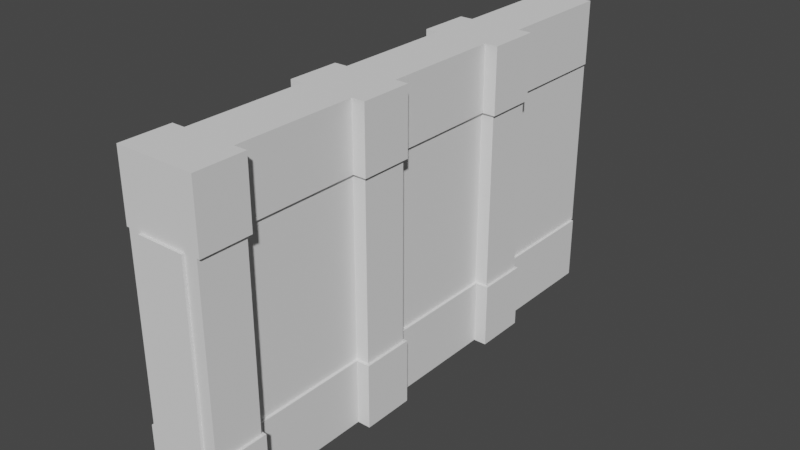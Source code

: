 # Source: Wall_General_High.blend  (saved by Blender 2.91.10; exported with 4.5.12 LTS)
import bpy
from mathutils import Matrix  # noqa: F401  (used for matrix-valued properties, if any)

bpy.ops.wm.read_factory_settings(use_empty=True)
scene = bpy.context.scene
scene.name = 'Scene'

# ---- collections
col_collection = bpy.data.collections.new('Collection'); scene.collection.children.link(col_collection)

# ---- world
world_world = bpy.data.worlds.new('World'); scene.world = world_world
world_world.use_nodes = True; world_world.node_tree.nodes.clear()
_N = world_world.node_tree.nodes; _L = world_world.node_tree.links
n0 = _N.new('ShaderNodeOutputWorld'); n0.name = 'World Output'; n0.location = (300, 300)
n1 = _N.new('ShaderNodeBackground'); n1.name = 'Background'; n1.location = (10, 300)
n1.inputs[0].default_value = (0.05088, 0.05088, 0.05088, 1.0)
_L.new(n1.outputs[0], n0.inputs[0])
n0.is_active_output = True
world_world.color = (0.05088, 0.05088, 0.05088)
world_world.use_sun_shadow = False
world_world.sun_shadow_jitter_overblur = 0.0

# ---- meshes
me_cube_003 = bpy.data.meshes.new('Cube.003')
me_cube_003.from_pydata([(0.3968, -5.044, -1.5), (0.3968, -5.044, 2.803), (0.3968, -1.954, 2.803), (0.3968, -4.208, 2.803), (0.6306, -4.208, 2.803), (0.6306, -5.044, 2.803), (0.6306, -5.044, -1.5), (0.3968, -1.954, -0.3438), (0.3968, -5.044, -0.3438), (0.3968, -4.208, -0.3438), (0.6306, -5.044, -0.3438), (0.6306, -4.208, -0.3438), (0.4448, -2.0, -0.3438), (0.4448, -2.0, -1.5), (0.4448, -4.159, -1.5), (0.4448, -4.159, -0.3438), (0.6777, -5.044, -0.3438), (0.6777, -5.044, -1.5), (0.6777, -4.159, -1.5), (0.6777, -4.159, -0.3438), (0.3968, 1.135, 2.803), (0.3968, -1.119, 2.803), (0.6306, -1.119, 2.803), (0.6306, -1.954, 2.803), (0.3968, 1.135, -0.3438), (0.3968, -1.119, -0.3438), (0.6306, -1.954, -0.3438), (0.6306, -1.119, -0.3438), (0.4448, 1.094, -0.3438), (0.4448, 1.094, -1.5), (0.4448, -1.069, -1.5), (0.4448, -1.069, -0.3438), (0.6777, -2.0, -0.3438), (0.6777, -2.0, -1.5), (0.6777, -1.069, -1.5), (0.6777, -1.069, -0.3438), (0.3968, 4.224, -1.5), (0.3968, 4.224, 2.803), (0.3968, 1.97, 2.803), (0.6306, 1.97, 2.803), (0.6306, 1.135, 2.803), (0.3968, 4.224, -0.3438), (0.3968, 1.97, -0.3438), (0.6306, 1.135, -0.3438), (0.6306, 1.97, -0.3438), (0.4448, 4.224, -0.3438), (0.4448, 4.224, -1.5), (0.4448, 2.02, -1.5), (0.4448, 2.02, -0.3438), (0.6777, 1.095, -0.3438), (0.6777, 1.095, -1.5), (0.6777, 2.02, -1.5), (0.6777, 2.02, -0.3438), (-0.4386, -5.044, -1.5), (-0.4386, -5.044, 2.803), (-0.4386, -1.954, 2.803), (-0.4386, -4.208, 2.803), (-0.6724, -4.208, 2.803), (-0.6724, -5.044, 2.803), (-0.6724, -5.044, -1.5), (-0.4386, -5.044, -0.3438), (-0.4386, -1.954, -0.3438), (-0.4386, -4.208, -0.3438), (-0.6724, -5.044, -0.3438), (-0.6724, -4.208, -0.3438), (-0.4866, -2.0, -0.3438), (-0.4866, -2.0, -1.5), (-0.4866, -4.159, -1.5), (-0.4866, -4.159, -0.3438), (-0.7194, -5.044, -0.3438), (-0.7194, -5.044, -1.5), (-0.7194, -4.159, -1.5), (-0.7194, -4.159, -0.3438), (-0.4386, 1.135, 2.803), (-0.4386, -1.119, 2.803), (-0.6724, -1.119, 2.803), (-0.6724, -1.954, 2.803), (-0.4386, 1.135, -0.3438), (-0.4386, -1.119, -0.3438), (-0.6724, -1.954, -0.3438), (-0.6724, -1.119, -0.3438), (-0.4866, 1.094, -0.3438), (-0.4866, 1.094, -1.5), (-0.4866, -1.069, -1.5), (-0.4866, -1.069, -0.3438), (-0.7193, -2.0, -0.3438), (-0.7193, -2.0, -1.5), (-0.7194, -1.069, -1.5), (-0.7194, -1.069, -0.3438), (-0.4386, 4.224, -1.5), (-0.4386, 4.224, 2.803), (-0.4386, 1.97, 2.803), (-0.6724, 1.97, 2.803), (-0.6724, 1.135, 2.803), (-0.4386, 4.224, -0.3438), (-0.4386, 1.97, -0.3438), (-0.6724, 1.135, -0.3438), (-0.6724, 1.97, -0.3438), (-0.4866, 4.224, -0.3438), (-0.4866, 4.224, -1.5), (-0.4866, 2.02, -1.5), (-0.4866, 2.02, -0.3438), (-0.7194, 1.095, -0.3438), (-0.7194, 1.095, -1.5), (-0.7194, 2.02, -1.5), (-0.7194, 2.02, -0.3438), (-0.4386, 4.271, 2.803), (0.3968, 4.271, 2.803), (-0.4386, 4.271, -0.3438), (0.3968, 4.271, -0.3438), (-0.4386, -5.091, -0.3438), (-0.4386, -5.091, 2.803), (0.3968, -5.091, 2.803), (0.3968, -5.091, -0.3438), (-0.4386, -5.044, 3.959), (-0.6724, -5.044, 3.959), (-0.4866, -2.0, 2.803), (-0.4866, -2.0, 3.959), (-0.4866, -4.159, 3.959), (-0.4866, -4.159, 2.803), (-0.7194, -5.044, 2.803), (-0.7194, -5.044, 3.959), (-0.7194, -4.159, 3.959), (-0.7194, -4.159, 2.803), (-0.4866, 1.094, 2.803), (-0.4866, 1.094, 3.959), (-0.4866, -1.069, 3.959), (-0.4866, -1.069, 2.803), (-0.7194, -2.0, 2.803), (-0.7194, -2.0, 3.959), (-0.7194, -1.069, 3.959), (-0.7194, -1.069, 2.803), (-0.4386, 4.224, 3.959), (-0.4866, 4.224, 2.803), (-0.4866, 4.224, 3.959), (-0.4866, 2.02, 3.959), (-0.4866, 2.02, 2.803), (-0.7194, 1.095, 2.803), (-0.7194, 1.095, 3.959), (-0.7194, 2.02, 3.959), (-0.7194, 2.02, 2.803), (0.3968, -5.044, 3.959), (0.6306, -5.044, 3.959), (0.4448, -2.0, 2.803), (0.4448, -2.0, 3.959), (0.4448, -4.159, 3.959), (0.4448, -4.159, 2.803), (0.6777, -5.044, 2.803), (0.6777, -5.044, 3.959), (0.6777, -4.159, 3.959), (0.6777, -4.159, 2.803), (0.4448, 1.094, 2.803), (0.4448, 1.094, 3.959), (0.4448, -1.069, 3.959), (0.4448, -1.069, 2.803), (0.6777, -2.0, 2.803), (0.6777, -2.0, 3.959), (0.6777, -1.069, 3.959), (0.6777, -1.069, 2.803), (0.3968, 4.224, 3.959), (0.4448, 4.224, 2.803), (0.4448, 4.224, 3.959), (0.4448, 2.02, 3.959), (0.4448, 2.02, 2.803), (0.6777, 1.095, 2.803), (0.6777, 1.095, 3.959), (0.6777, 2.02, 3.959), (0.6777, 2.02, 2.803)], [], [(8, 0, 6, 10), (60, 8, 113, 110), (7, 2, 3, 9), (11, 4, 5, 10), (9, 3, 4, 11), (9, 11, 19, 15), (0, 8, 60, 53), (1, 8, 10, 5), (14, 15, 19, 18), (18, 19, 16, 17), (13, 12, 15, 14), (10, 6, 17, 16), (7, 9, 15, 12), (11, 10, 16, 19), (24, 20, 21, 25), (27, 22, 23, 26), (25, 21, 22, 27), (25, 27, 35, 31), (2, 7, 26, 23), (30, 31, 35, 34), (34, 35, 32, 33), (29, 28, 31, 30), (24, 25, 31, 28), (27, 26, 32, 35), (37, 41, 109, 107), (41, 37, 38, 42), (44, 39, 40, 43), (42, 38, 39, 44), (42, 44, 52, 48), (20, 24, 43, 40), (89, 94, 41, 36), (47, 48, 52, 51), (51, 52, 49, 50), (46, 45, 48, 47), (41, 42, 48, 45), (36, 41, 45, 46), (44, 43, 49, 52), (60, 63, 59, 53), (61, 62, 56, 55), (64, 63, 58, 57), (62, 64, 57, 56), (62, 68, 72, 64), (54, 58, 63, 60), (67, 71, 72, 68), (71, 70, 69, 72), (66, 67, 68, 65), (63, 69, 70, 59), (61, 65, 68, 62), (64, 72, 69, 63), (77, 78, 74, 73), (80, 79, 76, 75), (78, 80, 75, 74), (78, 84, 88, 80), (55, 76, 79, 61), (83, 87, 88, 84), (87, 86, 85, 88), (82, 83, 84, 81), (77, 81, 84, 78), (80, 88, 85, 79), (94, 95, 91, 90), (97, 96, 93, 92), (95, 97, 92, 91), (95, 101, 105, 97), (73, 93, 96, 77), (100, 104, 105, 101), (104, 103, 102, 105), (99, 100, 101, 98), (94, 98, 101, 95), (89, 99, 98, 94), (97, 105, 102, 96), (108, 106, 107, 109), (41, 94, 108, 109), (90, 37, 107, 106), (94, 90, 106, 108), (113, 112, 111, 110), (54, 60, 110, 111), (1, 54, 111, 112), (8, 1, 112, 113), (12, 32, 26, 7), (12, 13, 33, 32), (28, 49, 43, 24), (28, 29, 50, 49), (54, 114, 115, 58), (56, 57, 123, 119), (114, 54, 1, 141), (118, 119, 123, 122), (122, 123, 120, 121), (117, 116, 119, 118), (58, 115, 121, 120), (55, 56, 119, 116), (57, 58, 120, 123), (74, 75, 131, 127), (126, 127, 131, 130), (130, 131, 128, 129), (125, 124, 127, 126), (73, 74, 127, 124), (75, 76, 128, 131), (91, 92, 140, 136), (159, 37, 90, 132), (135, 136, 140, 139), (139, 140, 137, 138), (134, 133, 136, 135), (90, 91, 136, 133), (132, 90, 133, 134), (92, 93, 137, 140), (1, 5, 142, 141), (3, 146, 150, 4), (145, 149, 150, 146), (149, 148, 147, 150), (144, 145, 146, 143), (5, 147, 148, 142), (2, 143, 146, 3), (4, 150, 147, 5), (21, 154, 158, 22), (153, 157, 158, 154), (157, 156, 155, 158), (152, 153, 154, 151), (20, 151, 154, 21), (22, 158, 155, 23), (38, 163, 167, 39), (162, 166, 167, 163), (166, 165, 164, 167), (161, 162, 163, 160), (37, 160, 163, 38), (159, 161, 160, 37), (39, 167, 164, 40), (116, 128, 76, 55), (116, 117, 129, 128), (124, 137, 93, 73), (124, 125, 138, 137), (155, 143, 2, 23), (155, 156, 144, 143), (40, 164, 151, 20), (164, 165, 152, 151), (85, 65, 61, 79), (85, 86, 66, 65), (81, 77, 96, 102), (102, 103, 82, 81), (141, 142, 148, 149, 145, 144, 156, 157, 153, 152, 165, 166, 162, 161, 159, 132, 134, 135, 139, 138, 125, 126, 130, 129, 117, 118, 122, 121, 115, 114)])
_uv = me_cube_003.uv_layers.new(name='UVMap')
_uv.uv.foreach_set('vector', [0.8068, 0.01725, 0.7242, 0.01725, 0.7242, 0.0005372, 0.8068, 0.0005372, 0.2924, 0.0005372, 0.352, 0.0005372, 0.352, 0.00389, 0.2924, 0.00389, 0.1957, 0.6834, 0.1957, 0.4585, 0.3568, 0.4585, 0.3568, 0.6834, 0.3568, 0.7442, 0.1319, 0.7442, 0.1319, 0.6845, 0.3568, 0.6845, 0.3568, 0.7609, 0.1319, 0.7609, 0.1319, 0.7442, 0.3568, 0.7442, 0.9848, 0.1078, 0.9848, 0.1246, 0.9812, 0.1279, 0.9812, 0.1113, 0.7242, 0.01725, 0.8068, 0.01725, 0.8068, 0.07696, 0.7242, 0.07696, 0.3559, 0.2281, 0.3559, 0.003881, 0.3725, 0.003881, 0.3725, 0.2281, 0.8986, 0.1113, 0.9812, 0.1113, 0.9812, 0.1279, 0.8986, 0.1279, 0.8986, 0.1279, 0.9812, 0.1279, 0.9812, 0.1912, 0.8986, 0.1912, 0.2179, 0.9199, 0.1353, 0.9199, 0.1353, 0.7656, 0.2179, 0.7656, 0.9812, 0.1945, 0.8986, 0.1945, 0.8986, 0.1912, 0.9812, 0.1912, 0.1319, 0.9231, 0.1319, 0.762, 0.1353, 0.7656, 0.1353, 0.9199, 0.9846, 0.1315, 0.9846, 0.1912, 0.9812, 0.1912, 0.9812, 0.1279, 0.6811, 0.4585, 0.6811, 0.6834, 0.52, 0.6834, 0.52, 0.4585, 0.5023, 0.5447, 0.5023, 0.7696, 0.4425, 0.7696, 0.4425, 0.5447, 0.519, 0.5447, 0.519, 0.7696, 0.5023, 0.7696, 0.5023, 0.5447, 0.519, 0.5447, 0.5023, 0.5447, 0.4989, 0.5412, 0.5155, 0.5412, 0.4258, 0.7696, 0.4258, 0.5447, 0.4425, 0.5447, 0.4425, 0.7696, 0.5155, 0.4585, 0.5155, 0.5412, 0.4989, 0.5412, 0.4989, 0.4585, 0.4989, 0.4585, 0.4989, 0.5412, 0.4324, 0.5412, 0.4324, 0.4585, 0.3922, 0.9202, 0.3096, 0.9202, 0.3096, 0.7656, 0.3922, 0.7656, 0.3062, 0.9231, 0.3062, 0.762, 0.3096, 0.7656, 0.3096, 0.9202, 0.4953, 0.5445, 0.4356, 0.5445, 0.4324, 0.5412, 0.4989, 0.5412, 0.7695, 0.685, 0.7695, 0.4619, 0.7734, 0.4619, 0.7734, 0.685, 0.6811, 0.2325, 0.6811, 0.4575, 0.52, 0.4575, 0.52, 0.2325, 0.6989, 0.4575, 0.6989, 0.2325, 0.7586, 0.2325, 0.7586, 0.4575, 0.6822, 0.4575, 0.6822, 0.2325, 0.6989, 0.2325, 0.6989, 0.4575, 0.52, 0.9564, 0.52, 0.9397, 0.5236, 0.9363, 0.5236, 0.9529, 0.7753, 0.2325, 0.7753, 0.4575, 0.7586, 0.4575, 0.7586, 0.2325, 0.6072, 0.7672, 0.6072, 0.6845, 0.6669, 0.6845, 0.6669, 0.7672, 0.6062, 0.9529, 0.5236, 0.9529, 0.5236, 0.9363, 0.6062, 0.9363, 0.6062, 0.9363, 0.5236, 0.9363, 0.5236, 0.8702, 0.6062, 0.8702, 0.6061, 0.8456, 0.5235, 0.8456, 0.5235, 0.6881, 0.6061, 0.6881, 0.52, 0.8456, 0.52, 0.6845, 0.5235, 0.6881, 0.5235, 0.8456, 0.6061, 0.8491, 0.5235, 0.8491, 0.5235, 0.8456, 0.6061, 0.8456, 0.5202, 0.9328, 0.5202, 0.873, 0.5236, 0.8702, 0.5236, 0.9363, 0.8068, 0.07696, 0.8068, 0.09367, 0.7242, 0.09367, 0.7242, 0.07696, 0.3579, 0.2325, 0.519, 0.2325, 0.519, 0.4575, 0.3579, 0.4575, 0.2123, 0.003899, 0.2719, 0.003899, 0.2719, 0.2281, 0.2123, 0.2281, 0.1957, 0.003899, 0.2123, 0.003899, 0.2123, 0.2281, 0.1957, 0.2281, 0.8104, 0.1804, 0.8068, 0.1769, 0.8068, 0.1603, 0.8104, 0.1637, 0.2885, 0.2281, 0.2719, 0.2281, 0.2719, 0.003899, 0.2885, 0.003899, 0.7242, 0.1769, 0.7242, 0.1603, 0.8068, 0.1603, 0.8068, 0.1769, 0.7242, 0.1603, 0.7242, 0.09703, 0.8068, 0.09703, 0.8068, 0.1603, 0.4123, 0.9286, 0.4123, 0.7742, 0.495, 0.7742, 0.495, 0.9286, 0.8068, 0.09367, 0.8068, 0.09703, 0.7242, 0.09703, 0.7242, 0.09367, 0.4984, 0.9318, 0.495, 0.9286, 0.495, 0.7742, 0.4984, 0.7707, 0.8102, 0.1568, 0.8068, 0.1603, 0.8068, 0.09703, 0.8102, 0.09703, 0.5347, 0.2255, 0.3736, 0.2255, 0.3736, 0.0005373, 0.5347, 0.0005372, 0.6467, 0.0005372, 0.7064, 0.0005372, 0.7064, 0.2255, 0.6467, 0.2255, 0.63, 0.0005372, 0.6467, 0.0005372, 0.6467, 0.2255, 0.63, 0.2255, 0.8636, 0.2325, 0.8671, 0.236, 0.8671, 0.2526, 0.8636, 0.2492, 0.7231, 0.2255, 0.7064, 0.2255, 0.7064, 0.0005372, 0.7231, 0.0005372, 0.9498, 0.236, 0.9498, 0.2526, 0.8671, 0.2526, 0.8671, 0.236, 0.9498, 0.2526, 0.9498, 0.3191, 0.8671, 0.3191, 0.8671, 0.2526, 0.8566, 0.8475, 0.8566, 0.6929, 0.9393, 0.6929, 0.9393, 0.8475, 0.9427, 0.8505, 0.9393, 0.8475, 0.9393, 0.6929, 0.9427, 0.6894, 0.8637, 0.2561, 0.8671, 0.2526, 0.8671, 0.3191, 0.8638, 0.3159, 0.1957, 0.2325, 0.3568, 0.2325, 0.3568, 0.4575, 0.1957, 0.4575, 0.5525, 0.0005372, 0.6122, 0.0005372, 0.6122, 0.2255, 0.5525, 0.2255, 0.5358, 0.0005372, 0.5525, 0.0005372, 0.5525, 0.2255, 0.5358, 0.2255, 0.8986, 0.0005372, 0.9021, 0.003965, 0.9021, 0.02061, 0.8986, 0.01725, 0.6289, 0.2255, 0.6122, 0.2255, 0.6122, 0.0005372, 0.6289, 0.0005372, 0.9848, 0.003965, 0.9848, 0.02061, 0.9021, 0.02061, 0.9021, 0.003965, 0.9848, 0.02061, 0.9848, 0.08672, 0.9021, 0.08672, 0.9021, 0.02061, 0.08661, 0.6675, 0.08661, 0.8251, 0.003965, 0.8251, 0.003965, 0.6675, 0.0005372, 0.6675, 0.003965, 0.6675, 0.003965, 0.8251, 0.0005372, 0.8286, 0.08661, 0.6641, 0.08661, 0.6675, 0.003965, 0.6675, 0.003965, 0.6641, 0.8988, 0.02415, 0.9021, 0.02061, 0.9021, 0.08672, 0.8988, 0.08387, 0.8326, 0.4619, 0.8326, 0.685, 0.7734, 0.685, 0.7734, 0.4619, 0.7734, 0.4585, 0.8326, 0.4585, 0.8326, 0.4619, 0.7734, 0.4619, 0.8326, 0.6883, 0.7734, 0.6883, 0.7734, 0.685, 0.8326, 0.685, 0.8365, 0.4619, 0.8365, 0.6849, 0.8326, 0.685, 0.8326, 0.4619, 0.352, 0.00389, 0.352, 0.2281, 0.2924, 0.2281, 0.2924, 0.00389, 0.2885, 0.2281, 0.2885, 0.003899, 0.2924, 0.00389, 0.2924, 0.2281, 0.352, 0.2315, 0.2924, 0.2315, 0.2924, 0.2281, 0.352, 0.2281, 0.3559, 0.003881, 0.3559, 0.2281, 0.352, 0.2281, 0.352, 0.00389, 0.4157, 0.5412, 0.4324, 0.5412, 0.429, 0.5444, 0.4123, 0.5444, 0.4157, 0.5412, 0.4157, 0.4585, 0.4324, 0.4585, 0.4324, 0.5412, 0.5236, 0.8535, 0.5236, 0.8702, 0.5207, 0.8668, 0.5206, 0.8501, 0.5236, 0.8535, 0.6062, 0.8535, 0.6062, 0.8702, 0.5236, 0.8702, 0.6858, 0.5383, 0.7684, 0.5383, 0.7684, 0.555, 0.6858, 0.555, 0.6822, 0.6417, 0.6822, 0.625, 0.6858, 0.6216, 0.6858, 0.6383, 0.7684, 0.5383, 0.6858, 0.5383, 0.6858, 0.4786, 0.7684, 0.4786, 0.7684, 0.6383, 0.6858, 0.6383, 0.6858, 0.6216, 0.7684, 0.6216, 0.7684, 0.6216, 0.6858, 0.6216, 0.6858, 0.5584, 0.7684, 0.5584, 0.9236, 0.6164, 0.841, 0.6164, 0.841, 0.4621, 0.9236, 0.4621, 0.6858, 0.555, 0.7684, 0.555, 0.7684, 0.5584, 0.6858, 0.5584, 0.8376, 0.6196, 0.8376, 0.4585, 0.841, 0.4621, 0.841, 0.6164, 0.6824, 0.6181, 0.6824, 0.5584, 0.6858, 0.5584, 0.6858, 0.6216, 0.6822, 0.9151, 0.6822, 0.8983, 0.6858, 0.895, 0.6858, 0.9116, 0.7684, 0.9116, 0.6858, 0.9116, 0.6858, 0.895, 0.7684, 0.895, 0.7684, 0.895, 0.6858, 0.895, 0.6858, 0.8285, 0.7684, 0.8285, 0.219, 0.765, 0.3016, 0.765, 0.3016, 0.9196, 0.219, 0.9196, 0.3051, 0.762, 0.3051, 0.9231, 0.3016, 0.9196, 0.3016, 0.765, 0.6824, 0.8914, 0.6824, 0.8317, 0.6858, 0.8285, 0.6858, 0.895, 0.8636, 0.4465, 0.8636, 0.4298, 0.8671, 0.4264, 0.8671, 0.4431, 0.7764, 0.3947, 0.8591, 0.3947, 0.8591, 0.4544, 0.7764, 0.4544, 0.9498, 0.4431, 0.8671, 0.4431, 0.8671, 0.4264, 0.9498, 0.4264, 0.9498, 0.4264, 0.8671, 0.4264, 0.8671, 0.3603, 0.9498, 0.3603, 0.7683, 0.8039, 0.6856, 0.8039, 0.6856, 0.6463, 0.7683, 0.6463, 0.6822, 0.8039, 0.6822, 0.6428, 0.6856, 0.6463, 0.6856, 0.8039, 0.7683, 0.8073, 0.6856, 0.8073, 0.6856, 0.8039, 0.7683, 0.8039, 0.8637, 0.4229, 0.8637, 0.3631, 0.8671, 0.3603, 0.8671, 0.4264, 0.6858, 0.4786, 0.6858, 0.4619, 0.7684, 0.4619, 0.7684, 0.4786, 0.7684, 0.9995, 0.7649, 0.996, 0.7649, 0.9794, 0.7684, 0.9828, 0.6822, 0.996, 0.6822, 0.9794, 0.7649, 0.9794, 0.7649, 0.996, 0.6822, 0.9794, 0.6822, 0.9161, 0.7649, 0.9161, 0.7649, 0.9794, 0.8115, 0.1584, 0.8115, 0.004082, 0.8941, 0.004082, 0.8941, 0.1584, 0.6858, 0.4619, 0.6858, 0.4585, 0.7684, 0.4585, 0.7684, 0.4619, 0.8975, 0.1616, 0.8941, 0.1584, 0.8941, 0.004082, 0.8975, 0.0005372, 0.7682, 0.9758, 0.7649, 0.9794, 0.7649, 0.9161, 0.7682, 0.9161, 0.0005372, 0.8297, 0.004082, 0.8331, 0.004082, 0.8498, 0.0005372, 0.8464, 0.08672, 0.8331, 0.08672, 0.8498, 0.004082, 0.8498, 0.004082, 0.8331, 0.08672, 0.8498, 0.08672, 0.9163, 0.004082, 0.9163, 0.004082, 0.8498, 0.8625, 0.2355, 0.8625, 0.3901, 0.7799, 0.3901, 0.7799, 0.2355, 0.7764, 0.2325, 0.7799, 0.2355, 0.7799, 0.3901, 0.7764, 0.3936, 0.0007182, 0.8533, 0.004082, 0.8498, 0.004082, 0.9163, 0.0007181, 0.913, 0.8566, 0.8515, 0.8602, 0.855, 0.8602, 0.8716, 0.8566, 0.8682, 0.9428, 0.855, 0.9428, 0.8716, 0.8602, 0.8716, 0.8602, 0.855, 0.9428, 0.8716, 0.9428, 0.9377, 0.8602, 0.9377, 0.8602, 0.8716, 0.7695, 0.8505, 0.7695, 0.6929, 0.8521, 0.6929, 0.8521, 0.8505, 0.8555, 0.8505, 0.8521, 0.8505, 0.8521, 0.6929, 0.8555, 0.6894, 0.7695, 0.8539, 0.7695, 0.8505, 0.8521, 0.8505, 0.8521, 0.8539, 0.8568, 0.8752, 0.8602, 0.8716, 0.8602, 0.9377, 0.8568, 0.9349, 0.6858, 0.8118, 0.6858, 0.8285, 0.6825, 0.8251, 0.6825, 0.8084, 0.6858, 0.8118, 0.7684, 0.8118, 0.7684, 0.8285, 0.6858, 0.8285, 0.8671, 0.3436, 0.8671, 0.3603, 0.8642, 0.3569, 0.8641, 0.3402, 0.8671, 0.3436, 0.9498, 0.3436, 0.9498, 0.3603, 0.8671, 0.3603, 0.004082, 0.9163, 0.004082, 0.9329, 0.0008272, 0.9363, 0.0008331, 0.9196, 0.004082, 0.9163, 0.08672, 0.9163, 0.08672, 0.9329, 0.004082, 0.9329, 0.8573, 0.9411, 0.8602, 0.9377, 0.8602, 0.9544, 0.8572, 0.9578, 0.8602, 0.9377, 0.9428, 0.9377, 0.9428, 0.9544, 0.8602, 0.9544, 0.8671, 0.3191, 0.8671, 0.3357, 0.8639, 0.3392, 0.8639, 0.3225, 0.8671, 0.3191, 0.9498, 0.3191, 0.9498, 0.3357, 0.8671, 0.3357, 0.9021, 0.1034, 0.8992, 0.1068, 0.8993, 0.09007, 0.9021, 0.08672, 0.9021, 0.08672, 0.9848, 0.08672, 0.9848, 0.1034, 0.9021, 0.1034, 0.08033, 0.0005372, 0.09703, 0.0005372, 0.1004, 0.0005372, 0.1004, 0.0638, 0.08375, 0.0638, 0.08375, 0.2181, 0.1004, 0.2181, 0.1004, 0.2846, 0.08375, 0.2846, 0.08375, 0.4392, 0.1004, 0.4393, 0.1004, 0.5054, 0.08375, 0.5054, 0.08375, 0.663, 0.08033, 0.663, 0.02061, 0.663, 0.01718, 0.663, 0.01718, 0.5054, 0.0005372, 0.5054, 0.0005372, 0.4393, 0.01718, 0.4392, 0.01718, 0.2846, 0.0005372, 0.2846, 0.0005372, 0.2181, 0.01718, 0.2181, 0.01718, 0.0638, 0.0005372, 0.0638, 0.0005372, 0.0005374, 0.003901, 0.0005374, 0.02061, 0.0005374])
me_cube_003.use_remesh_fix_poles = True
me_cube_003.use_remesh_preserve_attributes = False
me_cube_003.use_mirror_vertex_groups = False
me_cube_003.update()

# ---- objects
ob_cube = bpy.data.objects.new('Cube', me_cube_003)

# ---- transforms, parenting, visibility, modifiers, constraints
ob_cube.location = (0.0, 0.0, 1.5)
ob_cube.lineart.crease_threshold = 0.0

# ---- collection membership
col_collection.objects.link(ob_cube)

# ---- scene / render settings (as saved in the file)
scene.frame_start = 1; scene.frame_end = 250; scene.frame_set(11)
scene.render.engine = 'BLENDER_EEVEE_NEXT'
scene.cycles.use_denoising = False
scene.cycles.samples = 128
scene.cycles.sampling_pattern = 'TABULATED_SOBOL'
scene.cycles.use_adaptive_sampling = False
scene.cycles.use_light_tree = False
scene.view_settings.view_transform = 'Filmic'
bpy.context.view_layer.update()

# ---- added for rendering (the .blend has no active camera and no usable light): camera, sun
cam_auto = bpy.data.cameras.new('AutoCamera')
cam_auto.lens = 50.0
cam_auto.sensor_width = 36.0
cam_auto.clip_end = 1000.0
ob_auto_camera = bpy.data.objects.new('AutoCamera', cam_auto)
scene.collection.objects.link(ob_auto_camera)
ob_auto_camera.location = (10.0892, -12.5419, 10.8175)
ob_auto_camera.rotation_euler = (1.09748, -7.21219e-08, 0.694738)
scene.camera = ob_auto_camera
light_auto_sun = bpy.data.lights.new('AutoSun', 'SUN')
light_auto_sun.energy = 3.0
light_auto_sun.angle = 0.0523599
ob_auto_sun = bpy.data.objects.new('AutoSun', light_auto_sun)
scene.collection.objects.link(ob_auto_sun)
ob_auto_sun.rotation_euler = (0.872665, 0.174533, 0.523599)
bpy.context.view_layer.update()
